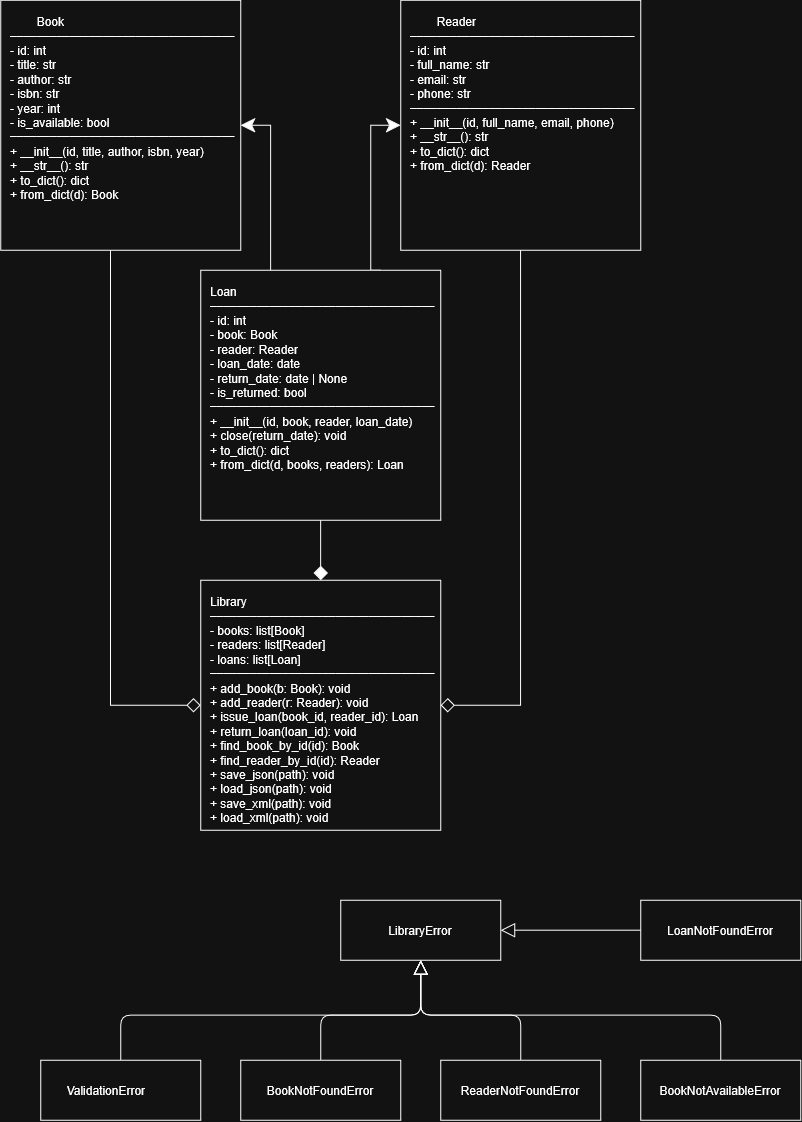

The diagram above was exported from draw.io. Its source (the exported page's mxGraphModel, read from the mxfile embedded in the PNG):
<mxGraphModel dx="947" dy="600" grid="1" gridSize="10" guides="1" tooltips="1" connect="1" arrows="1" fold="1" page="1" pageScale="1" pageWidth="827" pageHeight="1169" math="0" shadow="0">
  <root>
    <mxCell id="0" />
    <mxCell id="1" parent="0" />
    <mxCell id="91QEBMoa_s45TcTft7WH-10" edge="1" parent="1" source="91QEBMoa_s45TcTft7WH-1" style="edgeStyle=orthogonalEdgeStyle;rounded=0;orthogonalLoop=1;jettySize=auto;html=1;endArrow=diamond;endFill=0;exitX=0.458;exitY=0.997;exitDx=0;exitDy=0;strokeWidth=1;startSize=8;endSize=12;entryX=0;entryY=0.5;entryDx=0;entryDy=0;exitPerimeter=0;" target="91QEBMoa_s45TcTft7WH-2" value="">
      <mxGeometry relative="1" as="geometry">
        <Array as="points">
          <mxPoint x="109.9" y="705" />
        </Array>
        <mxPoint x="110" y="260" as="sourcePoint" />
        <mxPoint x="200" y="710" as="targetPoint" />
      </mxGeometry>
    </mxCell>
    <mxCell id="91QEBMoa_s45TcTft7WH-17" edge="1" parent="1" source="91QEBMoa_s45TcTft7WH-1" style="edgeStyle=orthogonalEdgeStyle;rounded=0;orthogonalLoop=1;jettySize=auto;html=1;entryX=0.25;entryY=0;entryDx=0;entryDy=0;exitX=1;exitY=0.5;exitDx=0;exitDy=0;strokeColor=default;curved=0;endArrow=none;endFill=0;startArrow=classic;startFill=1;startSize=12;" target="91QEBMoa_s45TcTft7WH-4">
      <mxGeometry relative="1" as="geometry" />
    </mxCell>
    <mxCell id="91QEBMoa_s45TcTft7WH-1" parent="1" style="rounded=0;whiteSpace=wrap;html=1;align=left;spacing=10;verticalAlign=top;" value="&lt;span style=&quot;white-space: pre;&quot;&gt;&#09;&lt;/span&gt;Book&lt;br&gt;&lt;div&gt;&lt;code&gt;─&lt;/code&gt;&lt;code&gt;─&lt;/code&gt;&lt;code&gt;─&lt;/code&gt;&lt;code&gt;─&lt;/code&gt;&lt;code&gt;─&lt;/code&gt;&lt;code&gt;─&lt;/code&gt;&lt;code&gt;─&lt;/code&gt;&lt;code&gt;─&lt;/code&gt;&lt;code&gt;─&lt;/code&gt;&lt;code&gt;─&lt;/code&gt;&lt;code&gt;─&lt;/code&gt;&lt;code&gt;─&lt;/code&gt;&lt;code&gt;─&lt;/code&gt;&lt;code&gt;─&lt;/code&gt;&lt;code&gt;─&lt;/code&gt;&lt;code&gt;─&lt;/code&gt;&lt;code&gt;─&lt;/code&gt;&lt;code&gt;─&lt;/code&gt;&lt;code&gt;─&lt;/code&gt;&lt;code&gt;─&lt;/code&gt;&lt;code&gt;─&lt;/code&gt;&lt;code&gt;─&lt;/code&gt;&lt;code&gt;─&lt;/code&gt;&lt;code&gt;─&lt;/code&gt;&lt;code&gt;─&lt;/code&gt;&lt;code&gt;─&lt;/code&gt;&lt;code&gt;─&lt;/code&gt;&lt;code&gt;─&lt;/code&gt;&lt;code&gt;─&lt;/code&gt;&lt;code&gt;─&lt;/code&gt;&lt;code&gt;─&lt;/code&gt;&lt;code&gt;─&lt;/code&gt;&lt;code&gt;─&lt;/code&gt;&lt;code&gt;─&lt;/code&gt;&lt;/div&gt;&lt;div&gt;- id:&amp;nbsp;int&lt;/div&gt;- title: str&lt;br&gt;- author: str&lt;br&gt;- isbn: str&lt;br&gt;- year: int&lt;br&gt;- is_available: bool&lt;br&gt;&lt;div&gt;&lt;code&gt;─&lt;/code&gt;&lt;code&gt;─&lt;/code&gt;&lt;code&gt;─&lt;/code&gt;&lt;code&gt;─&lt;/code&gt;&lt;code&gt;─&lt;/code&gt;&lt;code&gt;─&lt;/code&gt;&lt;code&gt;─&lt;/code&gt;&lt;code&gt;─&lt;/code&gt;&lt;code&gt;─&lt;/code&gt;&lt;code&gt;─&lt;/code&gt;&lt;code&gt;─&lt;/code&gt;&lt;code&gt;─&lt;/code&gt;&lt;code&gt;─&lt;/code&gt;&lt;code&gt;─&lt;/code&gt;&lt;code&gt;─&lt;/code&gt;&lt;code&gt;─&lt;/code&gt;&lt;code&gt;─&lt;/code&gt;&lt;code&gt;─&lt;/code&gt;&lt;code&gt;─&lt;/code&gt;&lt;code&gt;─&lt;/code&gt;&lt;code&gt;─&lt;/code&gt;&lt;code&gt;─&lt;/code&gt;&lt;code&gt;─&lt;/code&gt;&lt;code&gt;─&lt;/code&gt;&lt;code&gt;─&lt;/code&gt;&lt;code&gt;─&lt;/code&gt;&lt;code&gt;─&lt;/code&gt;&lt;code&gt;─&lt;/code&gt;&lt;code&gt;─&lt;/code&gt;&lt;code&gt;─&lt;/code&gt;&lt;code&gt;─&lt;/code&gt;&lt;code&gt;─&lt;/code&gt;&lt;code&gt;─&lt;/code&gt;&lt;code&gt;─&lt;/code&gt;&lt;/div&gt;+ __init__(id, title, author, isbn, year)&lt;br&gt;+ __str__(): str&lt;br&gt;+ to_dict(): dict&lt;br&gt;+ from_dict(d): Book" vertex="1">
      <mxGeometry height="250" width="240" as="geometry" />
    </mxCell>
    <mxCell id="91QEBMoa_s45TcTft7WH-15" edge="1" parent="1" source="91QEBMoa_s45TcTft7WH-2" style="edgeStyle=orthogonalEdgeStyle;rounded=0;orthogonalLoop=1;jettySize=auto;html=1;exitX=0.5;exitY=0;exitDx=0;exitDy=0;entryX=0.5;entryY=1;entryDx=0;entryDy=0;endArrow=none;endFill=0;startArrow=diamond;startFill=1;startSize=12;" target="91QEBMoa_s45TcTft7WH-4">
      <mxGeometry relative="1" as="geometry" />
    </mxCell>
    <mxCell id="91QEBMoa_s45TcTft7WH-2" parent="1" style="rounded=0;whiteSpace=wrap;html=1;align=left;verticalAlign=top;spacing=10;" value="Library&lt;br&gt;&lt;code&gt;─&lt;/code&gt;&lt;code&gt;─&lt;/code&gt;&lt;code&gt;─&lt;/code&gt;&lt;code&gt;─&lt;/code&gt;&lt;code&gt;─&lt;/code&gt;&lt;code&gt;─&lt;/code&gt;&lt;code&gt;─&lt;/code&gt;&lt;code&gt;─&lt;/code&gt;&lt;code&gt;─&lt;/code&gt;&lt;code&gt;─&lt;/code&gt;&lt;code&gt;─&lt;/code&gt;&lt;code&gt;─&lt;/code&gt;&lt;code&gt;─&lt;/code&gt;&lt;code&gt;─&lt;/code&gt;&lt;code&gt;─&lt;/code&gt;&lt;code&gt;─&lt;/code&gt;&lt;code&gt;─&lt;/code&gt;&lt;code&gt;─&lt;/code&gt;&lt;code&gt;─&lt;/code&gt;&lt;code&gt;─&lt;/code&gt;&lt;code&gt;─&lt;/code&gt;&lt;code&gt;─&lt;/code&gt;&lt;code&gt;─&lt;/code&gt;&lt;code&gt;─&lt;/code&gt;&lt;code&gt;─&lt;/code&gt;&lt;code&gt;─&lt;/code&gt;&lt;code&gt;─&lt;/code&gt;&lt;code&gt;─&lt;/code&gt;&lt;code&gt;─&lt;/code&gt;&lt;code&gt;─&lt;/code&gt;&lt;code&gt;─&lt;/code&gt;&lt;code&gt;─&lt;/code&gt;&lt;code&gt;─&lt;/code&gt;&lt;code&gt;─&lt;/code&gt;&lt;br&gt;- books: list[Book]&lt;br&gt;- readers: list[Reader]&lt;br&gt;- loans: list[Loan]&lt;br&gt;&lt;code&gt;─&lt;/code&gt;&lt;code&gt;─&lt;/code&gt;&lt;code&gt;─&lt;/code&gt;&lt;code&gt;─&lt;/code&gt;&lt;code&gt;─&lt;/code&gt;&lt;code&gt;─&lt;/code&gt;&lt;code&gt;─&lt;/code&gt;&lt;code&gt;─&lt;/code&gt;&lt;code&gt;─&lt;/code&gt;&lt;code&gt;─&lt;/code&gt;&lt;code&gt;─&lt;/code&gt;&lt;code&gt;─&lt;/code&gt;&lt;code&gt;─&lt;/code&gt;&lt;code&gt;─&lt;/code&gt;&lt;code&gt;─&lt;/code&gt;&lt;code&gt;─&lt;/code&gt;&lt;code&gt;─&lt;/code&gt;&lt;code&gt;─&lt;/code&gt;&lt;code&gt;─&lt;/code&gt;&lt;code&gt;─&lt;/code&gt;&lt;code&gt;─&lt;/code&gt;&lt;code&gt;─&lt;/code&gt;&lt;code&gt;─&lt;/code&gt;&lt;code&gt;─&lt;/code&gt;&lt;code&gt;─&lt;/code&gt;&lt;code&gt;─&lt;/code&gt;&lt;code&gt;─&lt;/code&gt;&lt;code&gt;─&lt;/code&gt;&lt;code&gt;─&lt;/code&gt;&lt;code&gt;─&lt;/code&gt;&lt;code&gt;─&lt;/code&gt;&lt;code&gt;─&lt;/code&gt;&lt;code&gt;─&lt;/code&gt;&lt;code&gt;─&lt;/code&gt;&lt;br&gt;+ add_book(b: Book): void&lt;br&gt;+ add_reader(r: Reader): void&lt;br&gt;+ issue_loan(book_id, reader_id): Loan&lt;br&gt;+ return_loan(loan_id): void&lt;br&gt;+ find_book_by_id(id): Book&lt;br&gt;+ find_reader_by_id(id): Reader&lt;br&gt;+ save_json(path): void&lt;br&gt;+ load_json(path): void&lt;br&gt;+ save_xml(path): void&lt;br&gt;+ load_xml(path): void" vertex="1">
      <mxGeometry height="250" width="240" x="200" y="580" as="geometry" />
    </mxCell>
    <mxCell id="91QEBMoa_s45TcTft7WH-12" edge="1" parent="1" source="91QEBMoa_s45TcTft7WH-3" style="edgeStyle=orthogonalEdgeStyle;rounded=0;orthogonalLoop=1;jettySize=auto;html=1;entryX=1;entryY=0.5;entryDx=0;entryDy=0;endArrow=diamond;endFill=0;endSize=12;" target="91QEBMoa_s45TcTft7WH-2">
      <mxGeometry relative="1" as="geometry" />
    </mxCell>
    <mxCell id="91QEBMoa_s45TcTft7WH-3" parent="1" style="rounded=0;whiteSpace=wrap;html=1;align=left;spacing=10;verticalAlign=top;" value="&lt;span style=&quot;white-space: pre;&quot;&gt;&#09;&lt;/span&gt;Reader&lt;br&gt;&lt;code&gt;─&lt;/code&gt;&lt;code&gt;─&lt;/code&gt;&lt;code&gt;─&lt;/code&gt;&lt;code&gt;─&lt;/code&gt;&lt;code&gt;─&lt;/code&gt;&lt;code&gt;─&lt;/code&gt;&lt;code&gt;─&lt;/code&gt;&lt;code&gt;─&lt;/code&gt;&lt;code&gt;─&lt;/code&gt;&lt;code&gt;─&lt;/code&gt;&lt;code&gt;─&lt;/code&gt;&lt;code&gt;─&lt;/code&gt;&lt;code&gt;─&lt;/code&gt;&lt;code&gt;─&lt;/code&gt;&lt;code&gt;─&lt;/code&gt;&lt;code&gt;─&lt;/code&gt;&lt;code&gt;─&lt;/code&gt;&lt;code&gt;─&lt;/code&gt;&lt;code&gt;─&lt;/code&gt;&lt;code&gt;─&lt;/code&gt;&lt;code&gt;─&lt;/code&gt;&lt;code&gt;─&lt;/code&gt;&lt;code&gt;─&lt;/code&gt;&lt;code&gt;─&lt;/code&gt;&lt;code&gt;─&lt;/code&gt;&lt;code&gt;─&lt;/code&gt;&lt;code&gt;─&lt;/code&gt;&lt;code&gt;─&lt;/code&gt;&lt;code&gt;─&lt;/code&gt;&lt;code&gt;─&lt;/code&gt;&lt;code&gt;─&lt;/code&gt;&lt;code&gt;─&lt;/code&gt;&lt;code&gt;─&lt;/code&gt;&lt;code&gt;─&lt;/code&gt;&lt;br&gt;- id: int&lt;br&gt;- full_name: str&lt;br&gt;- email: str&lt;br&gt;- phone: str&lt;br&gt;&lt;code&gt;─&lt;/code&gt;&lt;code&gt;─&lt;/code&gt;&lt;code&gt;─&lt;/code&gt;&lt;code&gt;─&lt;/code&gt;&lt;code&gt;─&lt;/code&gt;&lt;code&gt;─&lt;/code&gt;&lt;code&gt;─&lt;/code&gt;&lt;code&gt;─&lt;/code&gt;&lt;code&gt;─&lt;/code&gt;&lt;code&gt;─&lt;/code&gt;&lt;code&gt;─&lt;/code&gt;&lt;code&gt;─&lt;/code&gt;&lt;code&gt;─&lt;/code&gt;&lt;code&gt;─&lt;/code&gt;&lt;code&gt;─&lt;/code&gt;&lt;code&gt;─&lt;/code&gt;&lt;code&gt;─&lt;/code&gt;&lt;code&gt;─&lt;/code&gt;&lt;code&gt;─&lt;/code&gt;&lt;code&gt;─&lt;/code&gt;&lt;code&gt;─&lt;/code&gt;&lt;code&gt;─&lt;/code&gt;&lt;code&gt;─&lt;/code&gt;&lt;code&gt;─&lt;/code&gt;&lt;code&gt;─&lt;/code&gt;&lt;code&gt;─&lt;/code&gt;&lt;code&gt;─&lt;/code&gt;&lt;code&gt;─&lt;/code&gt;&lt;code&gt;─&lt;/code&gt;&lt;code&gt;─&lt;/code&gt;&lt;code&gt;─&lt;/code&gt;&lt;code&gt;─&lt;/code&gt;&lt;code&gt;─&lt;/code&gt;&lt;code&gt;─&lt;/code&gt;&lt;br&gt;+ __init__(id, full_name, email, phone)&lt;br&gt;+ __str__(): str&lt;br&gt;+ to_dict(): dict&lt;br&gt;+ from_dict(d): Reader" vertex="1">
      <mxGeometry height="250" width="240" x="400" as="geometry" />
    </mxCell>
    <mxCell id="91QEBMoa_s45TcTft7WH-16" edge="1" parent="1" source="91QEBMoa_s45TcTft7WH-4" style="edgeStyle=orthogonalEdgeStyle;rounded=0;orthogonalLoop=1;jettySize=auto;html=1;exitX=0.75;exitY=0;exitDx=0;exitDy=0;entryX=0;entryY=0.5;entryDx=0;entryDy=0;endSize=12;" target="91QEBMoa_s45TcTft7WH-3">
      <mxGeometry relative="1" as="geometry">
        <Array as="points">
          <mxPoint x="370" y="270" />
          <mxPoint x="370" y="125" />
        </Array>
      </mxGeometry>
    </mxCell>
    <mxCell id="91QEBMoa_s45TcTft7WH-4" parent="1" style="rounded=0;whiteSpace=wrap;html=1;align=left;verticalAlign=top;spacing=10;" value="Loan&lt;br&gt;&lt;code&gt;─&lt;/code&gt;&lt;code&gt;─&lt;/code&gt;&lt;code&gt;─&lt;/code&gt;&lt;code&gt;─&lt;/code&gt;&lt;code&gt;─&lt;/code&gt;&lt;code&gt;─&lt;/code&gt;&lt;code&gt;─&lt;/code&gt;&lt;code&gt;─&lt;/code&gt;&lt;code&gt;─&lt;/code&gt;&lt;code&gt;─&lt;/code&gt;&lt;code&gt;─&lt;/code&gt;&lt;code&gt;─&lt;/code&gt;&lt;code&gt;─&lt;/code&gt;&lt;code&gt;─&lt;/code&gt;&lt;code&gt;─&lt;/code&gt;&lt;code&gt;─&lt;/code&gt;&lt;code&gt;─&lt;/code&gt;&lt;code&gt;─&lt;/code&gt;&lt;code&gt;─&lt;/code&gt;&lt;code&gt;─&lt;/code&gt;&lt;code&gt;─&lt;/code&gt;&lt;code&gt;─&lt;/code&gt;&lt;code&gt;─&lt;/code&gt;&lt;code&gt;─&lt;/code&gt;&lt;code&gt;─&lt;/code&gt;&lt;code&gt;─&lt;/code&gt;&lt;code&gt;─&lt;/code&gt;&lt;code&gt;─&lt;/code&gt;&lt;code&gt;─&lt;/code&gt;&lt;code&gt;─&lt;/code&gt;&lt;code&gt;─&lt;/code&gt;&lt;code&gt;─&lt;/code&gt;&lt;code&gt;─&lt;/code&gt;&lt;code&gt;─&lt;/code&gt;&lt;br&gt;- id: int&lt;br&gt;- book: Book&lt;br&gt;- reader: Reader&lt;br&gt;- loan_date: date&lt;br&gt;- return_date: date | None&lt;br&gt;- is_returned: bool&lt;br&gt;&lt;code&gt;─&lt;/code&gt;&lt;code&gt;─&lt;/code&gt;&lt;code&gt;─&lt;/code&gt;&lt;code&gt;─&lt;/code&gt;&lt;code&gt;─&lt;/code&gt;&lt;code&gt;─&lt;/code&gt;&lt;code&gt;─&lt;/code&gt;&lt;code&gt;─&lt;/code&gt;&lt;code&gt;─&lt;/code&gt;&lt;code&gt;─&lt;/code&gt;&lt;code&gt;─&lt;/code&gt;&lt;code&gt;─&lt;/code&gt;&lt;code&gt;─&lt;/code&gt;&lt;code&gt;─&lt;/code&gt;&lt;code&gt;─&lt;/code&gt;&lt;code&gt;─&lt;/code&gt;&lt;code&gt;─&lt;/code&gt;&lt;code&gt;─&lt;/code&gt;&lt;code&gt;─&lt;/code&gt;&lt;code&gt;─&lt;/code&gt;&lt;code&gt;─&lt;/code&gt;&lt;code&gt;─&lt;/code&gt;&lt;code&gt;─&lt;/code&gt;&lt;code&gt;─&lt;/code&gt;&lt;code&gt;─&lt;/code&gt;&lt;code&gt;─&lt;/code&gt;&lt;code&gt;─&lt;/code&gt;&lt;code&gt;─&lt;/code&gt;&lt;code&gt;─&lt;/code&gt;&lt;code&gt;─&lt;/code&gt;&lt;code&gt;─&lt;/code&gt;&lt;code&gt;─&lt;/code&gt;&lt;code&gt;─&lt;/code&gt;&lt;code&gt;─&lt;/code&gt;&lt;br&gt;+ __init__(id, book, reader, loan_date)&lt;br&gt;+ close(return_date): void&lt;br&gt;+ to_dict(): dict&lt;br&gt;+ from_dict(d, books, readers): Loan" vertex="1">
      <mxGeometry height="250" width="240" x="200" y="270" as="geometry" />
    </mxCell>
    <mxCell id="7c1GOLj-TomNszESMh7C-6" edge="1" parent="1" source="7c1GOLj-TomNszESMh7C-1" style="edgeStyle=orthogonalEdgeStyle;rounded=1;orthogonalLoop=1;jettySize=auto;html=1;exitX=0.5;exitY=1;exitDx=0;exitDy=0;entryX=0.5;entryY=0;entryDx=0;entryDy=0;curved=0;endArrow=none;endFill=0;startArrow=block;startFill=0;endSize=12;startSize=12;" target="7c1GOLj-TomNszESMh7C-2">
      <mxGeometry relative="1" as="geometry" />
    </mxCell>
    <mxCell id="7c1GOLj-TomNszESMh7C-7" edge="1" parent="1" source="7c1GOLj-TomNszESMh7C-1" style="edgeStyle=orthogonalEdgeStyle;rounded=1;orthogonalLoop=1;jettySize=auto;html=1;curved=0;endArrow=none;endFill=0;startArrow=block;startFill=0;endSize=12;startSize=12;" target="7c1GOLj-TomNszESMh7C-3">
      <mxGeometry relative="1" as="geometry" />
    </mxCell>
    <mxCell id="7c1GOLj-TomNszESMh7C-8" edge="1" parent="1" source="7c1GOLj-TomNszESMh7C-1" style="edgeStyle=orthogonalEdgeStyle;rounded=1;orthogonalLoop=1;jettySize=auto;html=1;entryX=0.5;entryY=0;entryDx=0;entryDy=0;curved=0;endArrow=none;endFill=0;startArrow=block;startFill=0;endSize=12;startSize=12;" target="7c1GOLj-TomNszESMh7C-5">
      <mxGeometry relative="1" as="geometry" />
    </mxCell>
    <mxCell id="7c1GOLj-TomNszESMh7C-9" edge="1" parent="1" source="7c1GOLj-TomNszESMh7C-1" style="edgeStyle=orthogonalEdgeStyle;rounded=1;orthogonalLoop=1;jettySize=auto;html=1;exitX=0.5;exitY=1;exitDx=0;exitDy=0;curved=0;endArrow=none;endFill=0;startArrow=block;startFill=0;endSize=12;startSize=12;" target="7c1GOLj-TomNszESMh7C-4">
      <mxGeometry relative="1" as="geometry" />
    </mxCell>
    <mxCell id="7c1GOLj-TomNszESMh7C-1" parent="1" style="rounded=0;whiteSpace=wrap;html=1;" value="LibraryError" vertex="1">
      <mxGeometry height="60" width="160" x="340" y="900" as="geometry" />
    </mxCell>
    <mxCell id="7c1GOLj-TomNszESMh7C-2" parent="1" style="rounded=0;whiteSpace=wrap;html=1;" value="ValidationError&lt;span style=&quot;white-space: pre;&quot;&gt;&#09;&lt;/span&gt;" vertex="1">
      <mxGeometry height="60" width="160" x="40" y="1060" as="geometry" />
    </mxCell>
    <mxCell id="7c1GOLj-TomNszESMh7C-3" parent="1" style="rounded=0;whiteSpace=wrap;html=1;" value="BookNotFoundError" vertex="1">
      <mxGeometry height="60" width="160" x="240" y="1060" as="geometry" />
    </mxCell>
    <mxCell id="7c1GOLj-TomNszESMh7C-4" parent="1" style="rounded=0;whiteSpace=wrap;html=1;" value="BookNotAvailableError" vertex="1">
      <mxGeometry height="60" width="160" x="640" y="1060" as="geometry" />
    </mxCell>
    <mxCell id="7c1GOLj-TomNszESMh7C-5" parent="1" style="rounded=0;whiteSpace=wrap;html=1;" value="ReaderNotFoundError" vertex="1">
      <mxGeometry height="60" width="160" x="440" y="1060" as="geometry" />
    </mxCell>
    <mxCell id="7c1GOLj-TomNszESMh7C-11" edge="1" parent="1" source="7c1GOLj-TomNszESMh7C-10" style="edgeStyle=orthogonalEdgeStyle;rounded=0;orthogonalLoop=1;jettySize=auto;html=1;entryX=1;entryY=0.5;entryDx=0;entryDy=0;endArrow=block;endFill=0;endSize=12;" target="7c1GOLj-TomNszESMh7C-1">
      <mxGeometry relative="1" as="geometry" />
    </mxCell>
    <mxCell id="7c1GOLj-TomNszESMh7C-10" parent="1" style="rounded=0;whiteSpace=wrap;html=1;" value="LoanNotFoundError" vertex="1">
      <mxGeometry height="60" width="160" x="640" y="900" as="geometry" />
    </mxCell>
  </root>
</mxGraphModel>